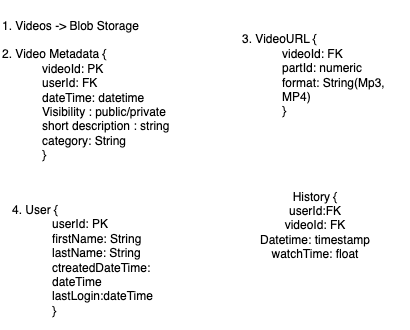

The diagram above was exported from draw.io. Its source (the exported page's mxGraphModel, read from the mxfile embedded in the PNG):
<mxGraphModel dx="1184" dy="532" grid="1" gridSize="10" guides="1" tooltips="1" connect="1" arrows="1" fold="1" page="1" pageScale="1" pageWidth="4681" pageHeight="3300" math="0" shadow="0">
  <root>
    <mxCell id="0" />
    <mxCell id="1" parent="0" />
    <mxCell id="jJsR2i8cLpWp-N6AFqfa-3" value="1. Videos -&amp;gt; Blob Storage&lt;br&gt;&lt;br&gt;2. Video Metadata {&lt;blockquote style=&quot;margin: 0 0 0 40px; border: none; padding: 0px;&quot;&gt;&lt;div&gt;videoId: PK&lt;/div&gt;&lt;div&gt;userId: FK&lt;/div&gt;&lt;div&gt;dateTime: datetime&lt;/div&gt;&lt;div&gt;Visibility : public/private&lt;/div&gt;&lt;div&gt;&lt;div&gt;short description : string&lt;/div&gt;&lt;div&gt;category: String&lt;br&gt;}&lt;/div&gt;&lt;/div&gt;&lt;/blockquote&gt;" style="text;html=1;align=left;verticalAlign=middle;whiteSpace=wrap;rounded=0;" vertex="1" parent="1">
      <mxGeometry x="150" y="70" width="210" height="180" as="geometry" />
    </mxCell>
    <mxCell id="jJsR2i8cLpWp-N6AFqfa-4" value="3. VideoURL {&lt;br&gt;&lt;blockquote style=&quot;margin: 0 0 0 40px; border: none; padding: 0px;&quot;&gt;videoId: FK&lt;br&gt;partId: numeric&lt;br&gt;format: String(Mp3, MP4)&lt;div&gt;}&lt;/div&gt;&lt;/blockquote&gt;" style="text;html=1;align=left;verticalAlign=middle;whiteSpace=wrap;rounded=0;" vertex="1" parent="1">
      <mxGeometry x="390" y="100" width="170" height="90" as="geometry" />
    </mxCell>
    <mxCell id="jJsR2i8cLpWp-N6AFqfa-5" value="4. User {&lt;blockquote style=&quot;margin: 0 0 0 40px; border: none; padding: 0px;&quot;&gt;&lt;div&gt;userId: PK&lt;/div&gt;&lt;div&gt;firstName: String&lt;/div&gt;&lt;div&gt;lastName: String&lt;/div&gt;&lt;div&gt;ctreatedDateTime: dateTime&lt;/div&gt;&lt;div&gt;lastLogin:dateTime&lt;/div&gt;&lt;div&gt;}&lt;/div&gt;&lt;/blockquote&gt;" style="text;html=1;align=left;verticalAlign=middle;whiteSpace=wrap;rounded=0;" vertex="1" parent="1">
      <mxGeometry x="160" y="260" width="180" height="140" as="geometry" />
    </mxCell>
    <mxCell id="jJsR2i8cLpWp-N6AFqfa-6" value="History {&lt;div&gt;userId:FK&lt;br&gt;videoId: FK&lt;br&gt;Datetime: timestamp&lt;br&gt;watchTime: float&lt;/div&gt;" style="text;html=1;align=center;verticalAlign=middle;whiteSpace=wrap;rounded=0;" vertex="1" parent="1">
      <mxGeometry x="380" y="240" width="170" height="110" as="geometry" />
    </mxCell>
  </root>
</mxGraphModel>